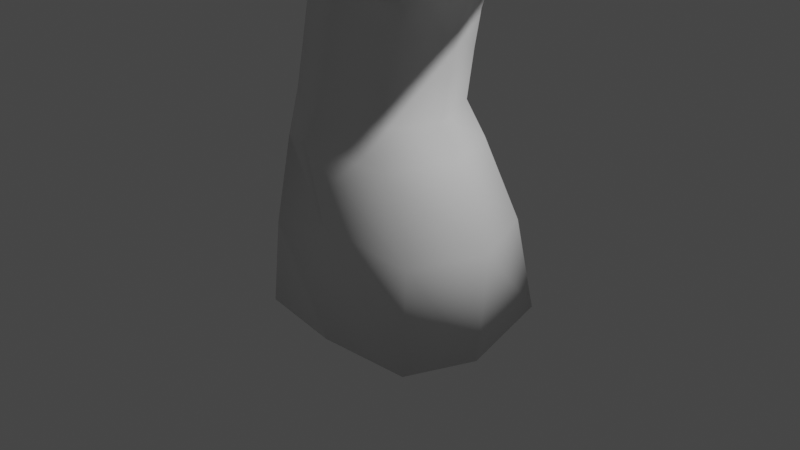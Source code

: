 # Source: Rock1.blend  (saved by Blender 2.91.10; exported with 4.5.12 LTS)
import bpy
from mathutils import Matrix  # noqa: F401  (used for matrix-valued properties, if any)

bpy.ops.wm.read_factory_settings(use_empty=True)
scene = bpy.context.scene
scene.name = 'Scene'

# ---- collections
col_collection = bpy.data.collections.new('Collection'); scene.collection.children.link(col_collection)

# ---- world
world_world = bpy.data.worlds.new('World'); scene.world = world_world
world_world.use_nodes = True; world_world.node_tree.nodes.clear()
_N = world_world.node_tree.nodes; _L = world_world.node_tree.links
n0 = _N.new('ShaderNodeOutputWorld'); n0.name = 'World Output'; n0.location = (300, 300)
n1 = _N.new('ShaderNodeBackground'); n1.name = 'Background'; n1.location = (10, 300)
n1.inputs[0].default_value = (0.05088, 0.05088, 0.05088, 1.0)
_L.new(n1.outputs[0], n0.inputs[0])
n0.is_active_output = True
world_world.color = (0.05088, 0.05088, 0.05088)
world_world.use_sun_shadow = False
world_world.sun_shadow_jitter_overblur = 0.0

# ---- cameras
cam_camera = bpy.data.cameras.new('Camera')
cam_camera.clip_end = 100.0
cam_camera.ortho_scale = 7.314

# ---- lights
light_light = bpy.data.lights.new('Light', 'POINT')
light_light.transmission_factor = 0.0
light_light.energy = 1000.0
light_light.shadow_soft_size = 0.1
light_light.shadow_maximum_resolution = 0.006
light_light.use_absolute_resolution = True

# ---- meshes
me_cylinder = bpy.data.meshes.new('Cylinder')
me_cylinder.from_pydata([(0.0, 1.0, -1.0), (0.993, 0.9746, -1.0), (1.3, -0.2001, -1.0), (1.008, -0.9072, -1.0), (-8.742e-08, -1.0, -1.0), (-0.9733, -0.8865, -1.0), (-1.266, -0.1794, -1.0), (-0.7071, 0.7071, -1.0), (0.1413, 1.09, 0.05895), (-0.1558, 0.948, 0.866), (-0.2304, 0.8185, 1.291), (-0.2347, 0.9019, 1.841), (-0.1862, 0.9337, 2.237), (-0.1439, 0.9091, 2.59), (-0.125, 0.817, 2.906), (-0.1041, 0.688, 3.253), (-0.1225, 0.9455, 3.429), (1.593, 0.8687, 3.413), (1.263, 0.7698, 3.132), (0.76, 0.7364, 2.724), (0.5443, 0.6886, 2.486), (0.3922, 0.7027, 2.128), (0.3437, 0.6708, 1.732), (0.3492, 0.5766, 1.23), (0.5276, 0.6649, 0.866), (0.9121, 0.7708, 0.05895), (1.997, 0.03924, 3.247), (1.607, 0.06336, 2.991), (1.062, 0.1168, 2.6), (0.7733, 0.1381, 2.392), (0.6321, 0.1259, 2.03), (0.5836, 0.0941, 1.633), (0.5892, -0.007373, 1.205), (0.8107, -0.01852, 0.866), (1.231, -6.144e-08, 0.05895), (1.594, -0.8015, 3.196), (1.264, -0.6527, 2.948), (0.7608, -0.5113, 2.562), (0.545, -0.4199, 2.363), (0.3929, -0.4586, 2.0), (0.3444, -0.4905, 1.603), (0.3492, -0.5913, 1.23), (0.5276, -0.702, 0.866), (0.9121, -0.7708, 0.05895), (-0.07765, -0.6071, 3.264), (-0.1032, -0.5945, 3.087), (-0.124, -0.6289, 2.719), (-0.1429, -0.6586, 2.416), (-0.1852, -0.7086, 2.055), (-0.2337, -0.7405, 1.659), (-0.2472, -0.8343, 1.332), (-0.2235, -0.9895, 1.034), (-0.03628, -0.9587, 0.2341), (-0.6032, -0.4278, 3.363), (-0.632, -0.414, 3.187), (-0.7202, -0.4255, 2.831), (-0.695, -0.438, 2.521), (-0.7636, -0.4776, 2.165), (-0.8121, -0.5094, 1.768), (-0.8099, -0.5913, 1.351), (-0.8392, -0.702, 0.866), (-0.6892, -1.003, 0.05895), (-0.8211, 0.545, 3.453), (-0.8514, 0.5616, 3.277), (-0.9675, 0.08224, 2.933), (-0.924, 0.1125, 2.614), (-1.177, 0.2225, 2.2), (-1.225, 0.1907, 1.804), (-1.048, 0.09746, 1.56), (-1.122, -0.01852, 0.866), (-0.9488, 1.009e-08, 0.05895), (-0.6038, 0.9987, 3.48), (-0.6327, 1.018, 3.304), (-0.7209, 0.5969, 2.964), (-0.6957, 0.6705, 2.643), (-0.9377, 0.8071, 2.231), (-0.9862, 0.7753, 1.834), (-0.8099, 0.5766, 1.351), (-0.8392, 0.6649, 0.866), (-0.6296, 0.7708, 0.05895), (-0.09378, 0.6416, 3.599), (-0.1099, 0.9294, 3.516), (1.348, 0.4797, 3.843), (1.581, 0.8417, 3.602), (1.572, 0.01196, 3.826), (1.975, 0.03168, 3.44), (1.364, -0.4098, 3.737), (1.582, -0.7895, 3.39), (0.009703, -0.3428, 3.921), (-0.07435, -0.6009, 3.352), (-0.2719, -0.1529, 3.747), (-0.5931, -0.424, 3.449), (-0.408, 0.4953, 3.848), (-0.8086, 0.5431, 3.535), (-0.3656, 0.5868, 3.84), (-0.5941, 0.9911, 3.561)], [], [(71, 95, 81, 16), (26, 85, 87, 35), (35, 87, 89, 44), (44, 89, 91, 53), (53, 91, 93, 62), (62, 93, 95, 71), (16, 81, 83, 17), (17, 83, 85, 26), (0, 1, 2, 3, 4, 5, 6, 7), (7, 79, 8, 0), (79, 78, 9, 8), (78, 77, 10, 9), (77, 76, 11, 10), (76, 75, 12, 11), (75, 74, 13, 12), (74, 73, 14, 13), (73, 72, 15, 14), (72, 71, 16, 15), (6, 70, 79, 7), (70, 69, 78, 79), (69, 68, 77, 78), (68, 67, 76, 77), (67, 66, 75, 76), (66, 65, 74, 75), (65, 64, 73, 74), (64, 63, 72, 73), (63, 62, 71, 72), (5, 61, 70, 6), (61, 60, 69, 70), (60, 59, 68, 69), (59, 58, 67, 68), (58, 57, 66, 67), (57, 56, 65, 66), (56, 55, 64, 65), (55, 54, 63, 64), (54, 53, 62, 63), (4, 52, 61, 5), (52, 51, 60, 61), (51, 50, 59, 60), (50, 49, 58, 59), (49, 48, 57, 58), (48, 47, 56, 57), (47, 46, 55, 56), (46, 45, 54, 55), (45, 44, 53, 54), (3, 43, 52, 4), (43, 42, 51, 52), (42, 41, 50, 51), (41, 40, 49, 50), (40, 39, 48, 49), (39, 38, 47, 48), (38, 37, 46, 47), (37, 36, 45, 46), (36, 35, 44, 45), (2, 34, 43, 3), (34, 33, 42, 43), (33, 32, 41, 42), (32, 31, 40, 41), (31, 30, 39, 40), (30, 29, 38, 39), (29, 28, 37, 38), (28, 27, 36, 37), (27, 26, 35, 36), (1, 25, 34, 2), (25, 24, 33, 34), (24, 23, 32, 33), (23, 22, 31, 32), (22, 21, 30, 31), (21, 20, 29, 30), (20, 19, 28, 29), (19, 18, 27, 28), (18, 17, 26, 27), (0, 8, 25, 1), (8, 9, 24, 25), (9, 10, 23, 24), (10, 11, 22, 23), (11, 12, 21, 22), (12, 13, 20, 21), (13, 14, 19, 20), (14, 15, 18, 19), (15, 16, 17, 18), (83, 81, 80, 82), (85, 83, 82, 84), (87, 85, 84, 86), (89, 87, 86, 88), (91, 89, 88, 90), (93, 91, 90, 92), (95, 93, 92, 94), (81, 95, 94, 80), (82, 80, 94, 92, 90, 88, 86, 84)])
me_cylinder.polygons.foreach_set('use_smooth', [True] * 90)
_uv = me_cylinder.uv_layers.new(name='UVMap')
_uv.uv.foreach_set('vector', [0.125, 0.95, 0.125, 0.9598, 0.0, 0.9605, 0.0, 0.95, 0.75, 0.95, 0.75, 0.9683, 0.625, 0.9683, 0.625, 0.95, 0.625, 0.95, 0.625, 0.9683, 0.5, 0.9603, 0.5, 0.95, 0.5, 0.95, 0.5, 0.9603, 0.375, 0.9602, 0.375, 0.95, 0.375, 0.95, 0.375, 0.9602, 0.25, 0.9599, 0.25, 0.95, 0.25, 0.95, 0.25, 0.9599, 0.125, 0.9598, 0.125, 0.95, 1.0, 0.95, 1.0, 0.9605, 0.875, 0.9684, 0.875, 0.95, 0.875, 0.95, 0.875, 0.9684, 0.75, 0.9683, 0.75, 0.95, 0.75, 0.49, 0.9197, 0.4197, 0.99, 0.25, 0.9197, 0.08029, 0.75, 0.01, 0.5803, 0.08029, 0.51, 0.25, 0.5803, 0.4197, 0.125, 0.5, 0.125, 0.55, 0.0, 0.55, 0.0, 0.5, 0.125, 0.55, 0.125, 0.6, 0.0, 0.6, 0.0, 0.55, 0.125, 0.6, 0.125, 0.65, 0.0, 0.65, 0.0, 0.6, 0.125, 0.65, 0.125, 0.7, 0.0, 0.7, 0.0, 0.65, 0.125, 0.7, 0.125, 0.75, 0.0, 0.75, 0.0, 0.7, 0.125, 0.75, 0.125, 0.8, 0.0, 0.8, 0.0, 0.75, 0.125, 0.8, 0.125, 0.85, 0.0, 0.85, 0.0, 0.8, 0.125, 0.85, 0.125, 0.9, 0.0, 0.9, 0.0, 0.85, 0.125, 0.9, 0.125, 0.95, 0.0, 0.95, 0.0, 0.9, 0.25, 0.5, 0.25, 0.55, 0.125, 0.55, 0.125, 0.5, 0.25, 0.55, 0.25, 0.6, 0.125, 0.6, 0.125, 0.55, 0.25, 0.6, 0.25, 0.65, 0.125, 0.65, 0.125, 0.6, 0.25, 0.65, 0.25, 0.7, 0.125, 0.7, 0.125, 0.65, 0.25, 0.7, 0.25, 0.75, 0.125, 0.75, 0.125, 0.7, 0.25, 0.75, 0.25, 0.8, 0.125, 0.8, 0.125, 0.75, 0.25, 0.8, 0.25, 0.85, 0.125, 0.85, 0.125, 0.8, 0.25, 0.85, 0.25, 0.9, 0.125, 0.9, 0.125, 0.85, 0.25, 0.9, 0.25, 0.95, 0.125, 0.95, 0.125, 0.9, 0.375, 0.5, 0.375, 0.55, 0.25, 0.55, 0.25, 0.5, 0.375, 0.55, 0.375, 0.6, 0.25, 0.6, 0.25, 0.55, 0.375, 0.6, 0.375, 0.65, 0.25, 0.65, 0.25, 0.6, 0.375, 0.65, 0.375, 0.7, 0.25, 0.7, 0.25, 0.65, 0.375, 0.7, 0.375, 0.75, 0.25, 0.75, 0.25, 0.7, 0.375, 0.75, 0.375, 0.8, 0.25, 0.8, 0.25, 0.75, 0.375, 0.8, 0.375, 0.85, 0.25, 0.85, 0.25, 0.8, 0.375, 0.85, 0.375, 0.9, 0.25, 0.9, 0.25, 0.85, 0.375, 0.9, 0.375, 0.95, 0.25, 0.95, 0.25, 0.9, 0.5, 0.5, 0.5, 0.55, 0.375, 0.55, 0.375, 0.5, 0.5, 0.55, 0.5, 0.6, 0.375, 0.6, 0.375, 0.55, 0.5, 0.6, 0.5, 0.65, 0.375, 0.65, 0.375, 0.6, 0.5, 0.65, 0.5, 0.7, 0.375, 0.7, 0.375, 0.65, 0.5, 0.7, 0.5, 0.75, 0.375, 0.75, 0.375, 0.7, 0.5, 0.75, 0.5, 0.8, 0.375, 0.8, 0.375, 0.75, 0.5, 0.8, 0.5, 0.85, 0.375, 0.85, 0.375, 0.8, 0.5, 0.85, 0.5, 0.9, 0.375, 0.9, 0.375, 0.85, 0.5, 0.9, 0.5, 0.95, 0.375, 0.95, 0.375, 0.9, 0.625, 0.5, 0.625, 0.55, 0.5, 0.55, 0.5, 0.5, 0.625, 0.55, 0.625, 0.6, 0.5, 0.6, 0.5, 0.55, 0.625, 0.6, 0.625, 0.65, 0.5, 0.65, 0.5, 0.6, 0.625, 0.65, 0.625, 0.7, 0.5, 0.7, 0.5, 0.65, 0.625, 0.7, 0.625, 0.75, 0.5, 0.75, 0.5, 0.7, 0.625, 0.75, 0.625, 0.8, 0.5, 0.8, 0.5, 0.75, 0.625, 0.8, 0.625, 0.85, 0.5, 0.85, 0.5, 0.8, 0.625, 0.85, 0.625, 0.9, 0.5, 0.9, 0.5, 0.85, 0.625, 0.9, 0.625, 0.95, 0.5, 0.95, 0.5, 0.9, 0.75, 0.5, 0.75, 0.55, 0.625, 0.55, 0.625, 0.5, 0.75, 0.55, 0.75, 0.6, 0.625, 0.6, 0.625, 0.55, 0.75, 0.6, 0.75, 0.65, 0.625, 0.65, 0.625, 0.6, 0.75, 0.65, 0.75, 0.7, 0.625, 0.7, 0.625, 0.65, 0.75, 0.7, 0.75, 0.75, 0.625, 0.75, 0.625, 0.7, 0.75, 0.75, 0.75, 0.8, 0.625, 0.8, 0.625, 0.75, 0.75, 0.8, 0.75, 0.85, 0.625, 0.85, 0.625, 0.8, 0.75, 0.85, 0.75, 0.9, 0.625, 0.9, 0.625, 0.85, 0.75, 0.9, 0.75, 0.95, 0.625, 0.95, 0.625, 0.9, 0.875, 0.5, 0.875, 0.55, 0.75, 0.55, 0.75, 0.5, 0.875, 0.55, 0.875, 0.6, 0.75, 0.6, 0.75, 0.55, 0.875, 0.6, 0.875, 0.65, 0.75, 0.65, 0.75, 0.6, 0.875, 0.65, 0.875, 0.7, 0.75, 0.7, 0.75, 0.65, 0.875, 0.7, 0.875, 0.75, 0.75, 0.75, 0.75, 0.7, 0.875, 0.75, 0.875, 0.8, 0.75, 0.8, 0.75, 0.75, 0.875, 0.8, 0.875, 0.85, 0.75, 0.85, 0.75, 0.8, 0.875, 0.85, 0.875, 0.9, 0.75, 0.9, 0.75, 0.85, 0.875, 0.9, 0.875, 0.95, 0.75, 0.95, 0.75, 0.9, 1.0, 0.5, 1.0, 0.55, 0.875, 0.55, 0.875, 0.5, 1.0, 0.55, 1.0, 0.6, 0.875, 0.6, 0.875, 0.55, 1.0, 0.6, 1.0, 0.65, 0.875, 0.65, 0.875, 0.6, 1.0, 0.65, 1.0, 0.7, 0.875, 0.7, 0.875, 0.65, 1.0, 0.7, 1.0, 0.75, 0.875, 0.75, 0.875, 0.7, 1.0, 0.75, 1.0, 0.8, 0.875, 0.8, 0.875, 0.75, 1.0, 0.8, 1.0, 0.85, 0.875, 0.85, 0.875, 0.8, 1.0, 0.85, 1.0, 0.9, 0.875, 0.9, 0.875, 0.85, 1.0, 0.9, 1.0, 0.95, 0.875, 0.95, 0.875, 0.9, 0.875, 0.9684, 1.0, 0.9605, 1.0, 1.0, 0.8906, 1.0, 0.75, 0.9683, 0.875, 0.9684, 0.8461, 1.0, 0.773, 1.0, 0.625, 0.9683, 0.75, 0.9683, 0.7269, 1.0, 0.6591, 1.0, 0.5, 0.9603, 0.625, 0.9683, 0.6068, 1.0, 0.5037, 1.0, 0.375, 0.9602, 0.5, 0.9603, 0.4885, 1.0, 0.4193, 1.0, 0.25, 0.9599, 0.375, 0.9602, 0.3509, 1.0, 0.2647, 1.0, 0.125, 0.9598, 0.25, 0.9599, 0.2198, 1.0, 0.1932, 1.0, 0.0, 0.9605, 0.125, 0.9598, 0.06096, 1.0, 0.0, 1.0, 0.398, 0.3479, 0.199, 0.3756, 0.123, 0.33, 0.1076, 0.296, 0.1466, 0.1379, 0.2239, 0.09638, 0.4008, 0.1457, 0.4325, 0.2445])
me_cylinder.use_remesh_fix_poles = True
me_cylinder.use_remesh_preserve_attributes = False
me_cylinder.use_mirror_vertex_groups = False
me_cylinder.update()

# ---- objects
ob_light = bpy.data.objects.new('Light', light_light)
ob_camera = bpy.data.objects.new('Camera', cam_camera)
ob_cylinder = bpy.data.objects.new('Cylinder', me_cylinder)

# ---- transforms, parenting, visibility, modifiers, constraints
ob_light.location = (4.076, 1.005, 5.904)
ob_light.rotation_euler = (0.6503, 0.05522, 1.866)
ob_light.lock_rotations_4d = False
ob_light.empty_display_type = 'ARROWS'
ob_light.color = (0.0, 0.0, 0.0, 0.0)
ob_light.lineart.crease_threshold = 0.0
ob_camera.location = (7.359, -6.926, 4.958)
ob_camera.rotation_euler = (1.109, 0.0, 0.8149)
ob_camera.lock_rotations_4d = False
ob_camera.empty_display_type = 'ARROWS'
ob_camera.color = (0.0, 0.0, 0.0, 0.0)
ob_camera.display_type = 'WIRE'
ob_camera.lineart.crease_threshold = 0.0
ob_cylinder.location = (0.0, 0.0, 0.0)
ob_cylinder.lineart.crease_threshold = 0.0

# ---- collection membership
col_collection.objects.link(ob_light)
col_collection.objects.link(ob_camera)
col_collection.objects.link(ob_cylinder)

# ---- scene / render settings (as saved in the file)
scene.camera = ob_camera
scene.frame_start = 1; scene.frame_end = 250; scene.frame_set(1)
scene.render.engine = 'BLENDER_EEVEE_NEXT'
scene.cycles.use_denoising = False
scene.cycles.samples = 128
scene.cycles.sampling_pattern = 'TABULATED_SOBOL'
scene.cycles.use_adaptive_sampling = False
scene.cycles.use_light_tree = False
scene.view_settings.view_transform = 'Filmic'
bpy.context.view_layer.update()
